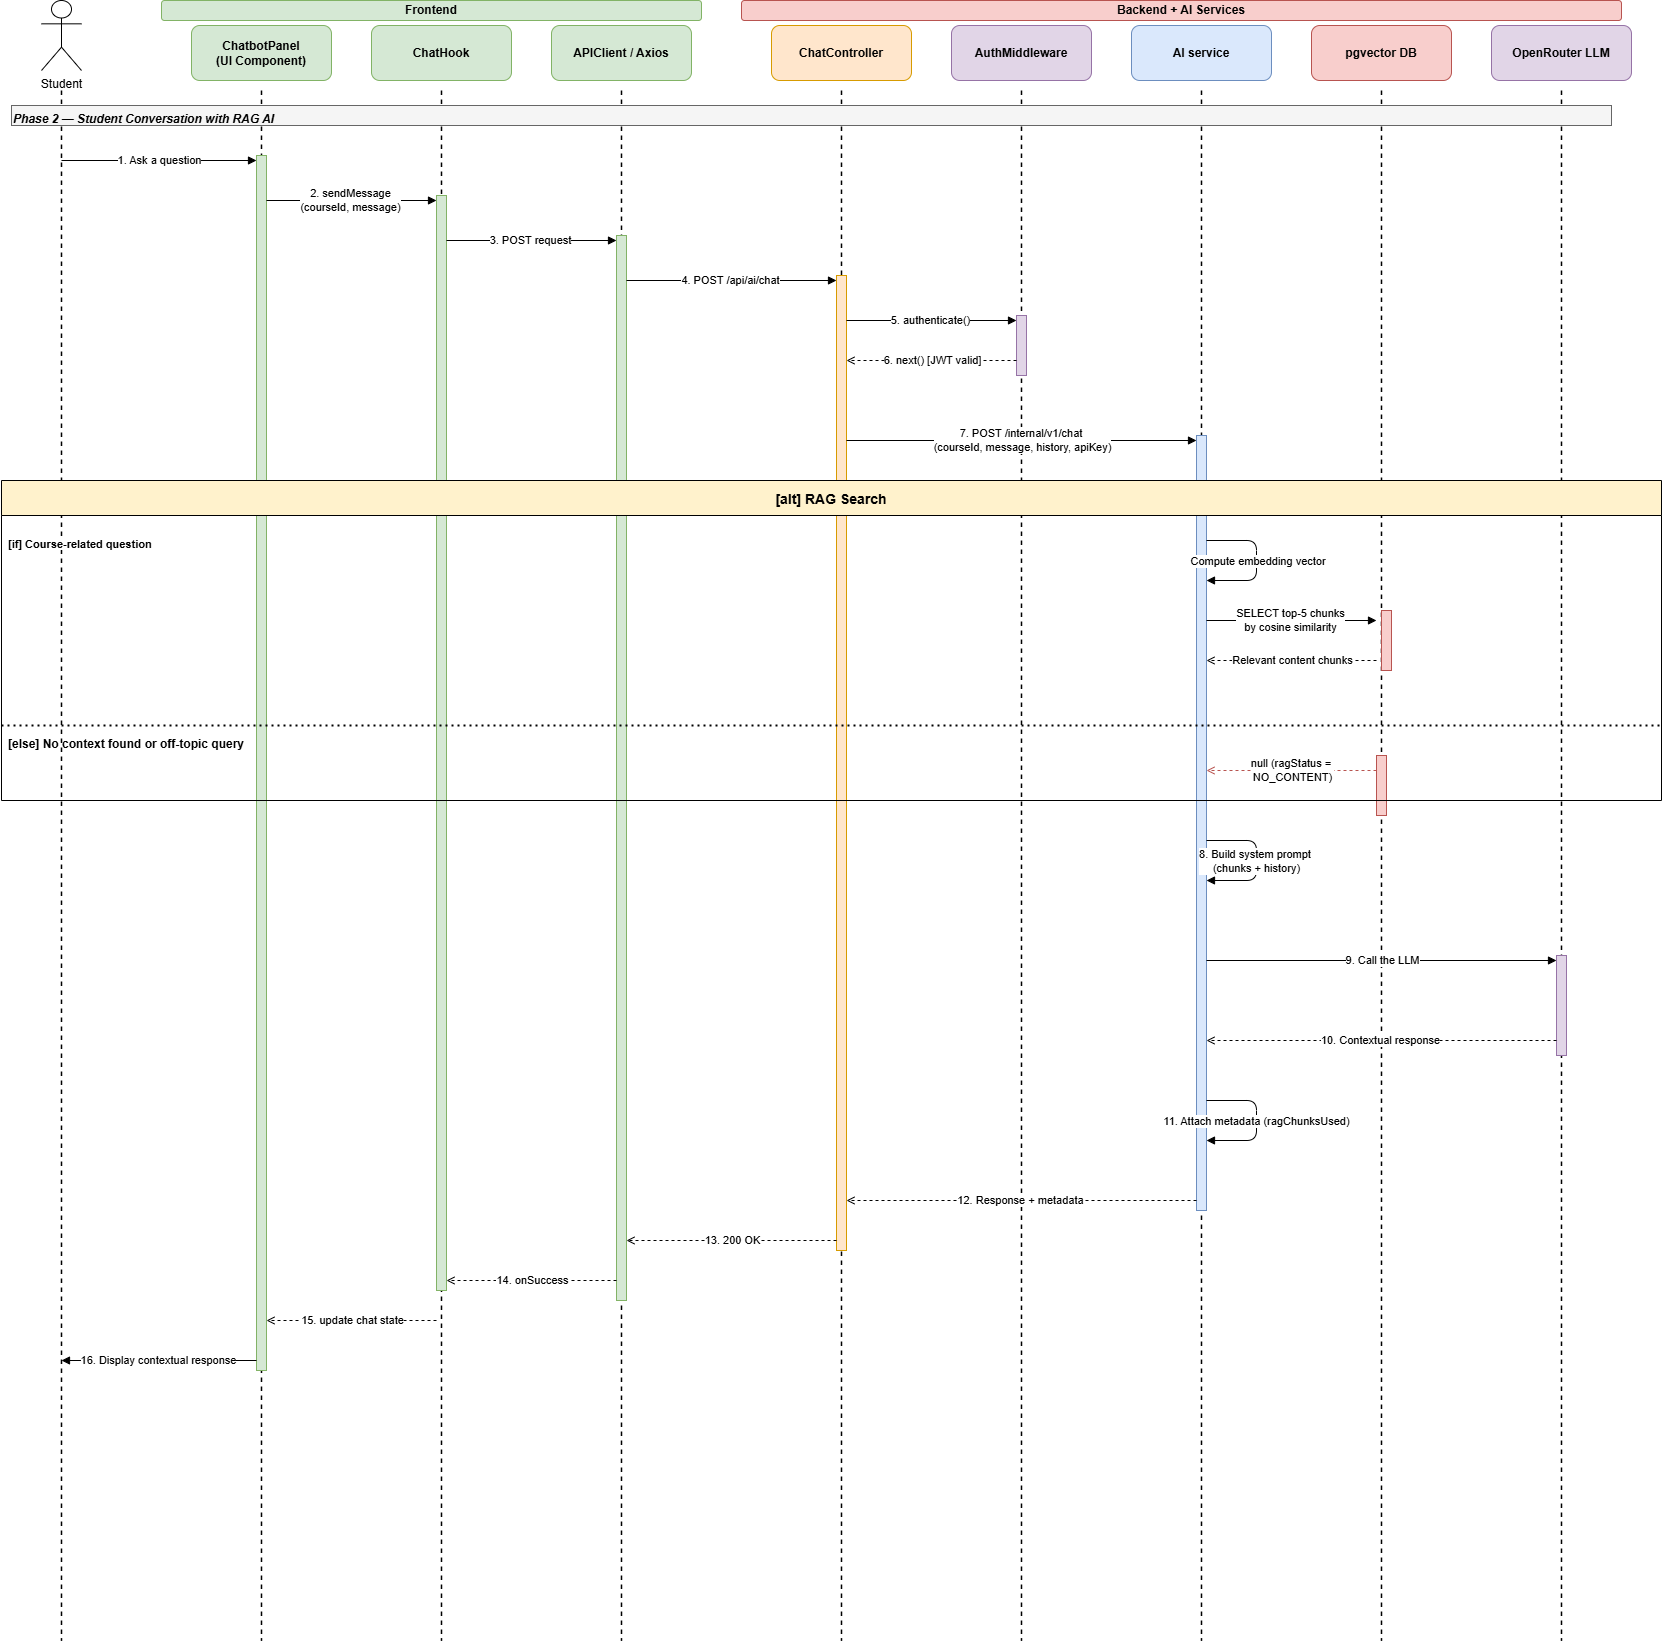

The diagram above was exported from draw.io. Its source (the exported page's mxGraphModel, read from the mxfile embedded in the PNG):
<mxGraphModel dx="1902" dy="1140" grid="1" gridSize="10" guides="1" tooltips="1" connect="1" arrows="1" fold="1" page="0" pageScale="1" pageWidth="1800" pageHeight="1800" math="0" shadow="0">
  <root>
    <mxCell id="0" />
    <mxCell id="1" parent="0" />
    <mxCell id="grp_frontend" parent="1" style="rounded=1;whiteSpace=wrap;html=1;fillColor=#d5e8d4;strokeColor=#82b366;fontSize=12;fontStyle=1;" value="&lt;span style=&quot;font-weight: 700;&quot;&gt;Frontend&lt;/span&gt;" vertex="1">
      <mxGeometry height="20" width="540" x="200" y="60" as="geometry" />
    </mxCell>
    <mxCell id="grp_backend" parent="1" style="rounded=1;whiteSpace=wrap;html=1;fillColor=#f8cecc;strokeColor=#b85450;fontSize=12;fontStyle=1;" value="&lt;span style=&quot;font-weight: 700;&quot;&gt;Backend + AI Services&lt;/span&gt;" vertex="1">
      <mxGeometry height="20" width="880" x="780" y="60" as="geometry" />
    </mxCell>
    <mxCell id="user" parent="1" style="shape=umlActor;verticalLabelPosition=bottom;verticalAlign=top;html=1;outlineConnect=0;" value="Student" vertex="1">
      <mxGeometry height="70" width="40" x="80" y="60" as="geometry" />
    </mxCell>
    <mxCell id="h2" parent="1" style="rounded=1;whiteSpace=wrap;html=1;fillColor=#d5e8d4;strokeColor=#82b366;fontSize=12;fontStyle=1;" value="ChatbotPanel&lt;br&gt;(UI Component)" vertex="1">
      <mxGeometry height="55" width="140" x="230" y="85" as="geometry" />
    </mxCell>
    <mxCell id="h3" parent="1" style="rounded=1;whiteSpace=wrap;html=1;fillColor=#d5e8d4;strokeColor=#82b366;fontSize=12;fontStyle=1;" value="ChatHook" vertex="1">
      <mxGeometry height="55" width="140" x="410" y="85" as="geometry" />
    </mxCell>
    <mxCell id="h4" parent="1" style="rounded=1;whiteSpace=wrap;html=1;fillColor=#d5e8d4;strokeColor=#82b366;fontSize=12;fontStyle=1;" value="APIClient / Axios" vertex="1">
      <mxGeometry height="55" width="140" x="590" y="85" as="geometry" />
    </mxCell>
    <mxCell id="h5" parent="1" style="rounded=1;whiteSpace=wrap;html=1;fillColor=#ffe6cc;strokeColor=#d79b00;fontSize=12;fontStyle=1;" value="ChatController" vertex="1">
      <mxGeometry height="55" width="140" x="810" y="85" as="geometry" />
    </mxCell>
    <mxCell id="h6" parent="1" style="rounded=1;whiteSpace=wrap;html=1;fillColor=#e1d5e7;strokeColor=#9673a6;fontSize=12;fontStyle=1;" value="AuthMiddleware" vertex="1">
      <mxGeometry height="55" width="140" x="990" y="85" as="geometry" />
    </mxCell>
    <mxCell id="h7" parent="1" style="rounded=1;whiteSpace=wrap;html=1;fillColor=#dae8fc;strokeColor=#6c8ebf;fontSize=12;fontStyle=1;" value="AI service" vertex="1">
      <mxGeometry height="55" width="140" x="1170" y="85" as="geometry" />
    </mxCell>
    <mxCell id="h8" parent="1" style="rounded=1;whiteSpace=wrap;html=1;fillColor=#f8cecc;strokeColor=#b85450;fontSize=12;fontStyle=1;" value="pgvector DB" vertex="1">
      <mxGeometry height="55" width="140" x="1350" y="85" as="geometry" />
    </mxCell>
    <mxCell id="h9" parent="1" style="rounded=1;whiteSpace=wrap;html=1;fillColor=#e1d5e7;strokeColor=#9673a6;fontSize=12;fontStyle=1;" value="OpenRouter LLM" vertex="1">
      <mxGeometry height="55" width="140" x="1530" y="85" as="geometry" />
    </mxCell>
    <mxCell id="l1" edge="1" parent="1" style="endArrow=none;dashed=1;html=1;strokeWidth=1.5;" value="">
      <mxGeometry relative="1" as="geometry">
        <mxPoint x="100" y="150" as="sourcePoint" />
        <mxPoint x="100" y="1700" as="targetPoint" />
      </mxGeometry>
    </mxCell>
    <mxCell id="l2" edge="1" parent="1" style="endArrow=none;dashed=1;html=1;strokeWidth=1.5;" value="">
      <mxGeometry relative="1" as="geometry">
        <mxPoint x="300" y="150" as="sourcePoint" />
        <mxPoint x="300" y="1700" as="targetPoint" />
      </mxGeometry>
    </mxCell>
    <mxCell id="l3" edge="1" parent="1" style="endArrow=none;dashed=1;html=1;strokeWidth=1.5;" value="">
      <mxGeometry relative="1" as="geometry">
        <mxPoint x="480" y="150" as="sourcePoint" />
        <mxPoint x="480" y="1700" as="targetPoint" />
      </mxGeometry>
    </mxCell>
    <mxCell id="l4" edge="1" parent="1" style="endArrow=none;dashed=1;html=1;strokeWidth=1.5;" value="">
      <mxGeometry relative="1" as="geometry">
        <mxPoint x="660" y="150" as="sourcePoint" />
        <mxPoint x="660" y="1700" as="targetPoint" />
      </mxGeometry>
    </mxCell>
    <mxCell id="l5" edge="1" parent="1" style="endArrow=none;dashed=1;html=1;strokeWidth=1.5;" value="">
      <mxGeometry relative="1" as="geometry">
        <mxPoint x="880" y="150" as="sourcePoint" />
        <mxPoint x="880" y="1700" as="targetPoint" />
      </mxGeometry>
    </mxCell>
    <mxCell id="l6" edge="1" parent="1" style="endArrow=none;dashed=1;html=1;strokeWidth=1.5;" value="">
      <mxGeometry relative="1" as="geometry">
        <mxPoint x="1060" y="150" as="sourcePoint" />
        <mxPoint x="1060" y="1700" as="targetPoint" />
      </mxGeometry>
    </mxCell>
    <mxCell id="l7" edge="1" parent="1" style="endArrow=none;dashed=1;html=1;strokeWidth=1.5;" value="">
      <mxGeometry relative="1" as="geometry">
        <mxPoint x="1240" y="150" as="sourcePoint" />
        <mxPoint x="1240" y="1700" as="targetPoint" />
      </mxGeometry>
    </mxCell>
    <mxCell id="l8" edge="1" parent="1" style="endArrow=none;dashed=1;html=1;strokeWidth=1.5;" value="">
      <mxGeometry relative="1" as="geometry">
        <mxPoint x="1420" y="150" as="sourcePoint" />
        <mxPoint x="1420" y="1700" as="targetPoint" />
      </mxGeometry>
    </mxCell>
    <mxCell id="l9" edge="1" parent="1" style="endArrow=none;dashed=1;html=1;strokeWidth=1.5;" value="">
      <mxGeometry relative="1" as="geometry">
        <mxPoint x="1600" y="150" as="sourcePoint" />
        <mxPoint x="1600" y="1700" as="targetPoint" />
      </mxGeometry>
    </mxCell>
    <mxCell id="act_page" parent="1" style="html=1;points=[];perimeter=orthogonalPerimeter;fillColor=#d5e8d4;strokeColor=#82b366;" value="" vertex="1">
      <mxGeometry height="1215" width="10" x="295" y="215" as="geometry" />
    </mxCell>
    <mxCell id="act_hook" parent="1" style="html=1;points=[];perimeter=orthogonalPerimeter;fillColor=#d5e8d4;strokeColor=#82b366;" value="" vertex="1">
      <mxGeometry height="1095" width="10" x="475" y="255" as="geometry" />
    </mxCell>
    <mxCell id="act_api" parent="1" style="html=1;points=[];perimeter=orthogonalPerimeter;fillColor=#d5e8d4;strokeColor=#82b366;" value="" vertex="1">
      <mxGeometry height="1065" width="10" x="655" y="295" as="geometry" />
    </mxCell>
    <mxCell id="act_ctrl_chat" parent="1" style="html=1;points=[];perimeter=orthogonalPerimeter;fillColor=#ffe6cc;strokeColor=#d79b00;" value="" vertex="1">
      <mxGeometry height="975" width="10" x="875" y="335" as="geometry" />
    </mxCell>
    <mxCell id="act_auth" parent="1" style="html=1;points=[];perimeter=orthogonalPerimeter;fillColor=#e1d5e7;strokeColor=#9673a6;" value="" vertex="1">
      <mxGeometry height="60" width="10" x="1055" y="375" as="geometry" />
    </mxCell>
    <mxCell id="act_fastapi_chat" parent="1" style="html=1;points=[];perimeter=orthogonalPerimeter;fillColor=#dae8fc;strokeColor=#6c8ebf;" value="" vertex="1">
      <mxGeometry height="775" width="10" x="1235" y="495" as="geometry" />
    </mxCell>
    <mxCell id="act_db2" parent="1" style="html=1;points=[];perimeter=orthogonalPerimeter;fillColor=#f8cecc;strokeColor=#b85450;" value="" vertex="1">
      <mxGeometry height="60" width="10" x="1415" y="815" as="geometry" />
    </mxCell>
    <mxCell id="act_llm" parent="1" style="html=1;points=[];perimeter=orthogonalPerimeter;fillColor=#e1d5e7;strokeColor=#9673a6;" value="" vertex="1">
      <mxGeometry height="100" width="10" x="1595" y="1015" as="geometry" />
    </mxCell>
    <mxCell id="phase2" parent="1" style="text;html=1;fontSize=12;fontStyle=3;fillColor=#f5f5f5;strokeColor=#666666;align=left;" value="Phase 2 — Student Conversation with RAG AI" vertex="1">
      <mxGeometry height="20" width="1600" x="50" y="165" as="geometry" />
    </mxCell>
    <mxCell id="m1_chat" edge="1" parent="1" style="html=1;endArrow=block;endFill=1;fontSize=11;" value="1. Ask a question">
      <mxGeometry relative="1" as="geometry">
        <mxPoint x="100" y="220" as="sourcePoint" />
        <mxPoint x="295" y="220" as="targetPoint" />
      </mxGeometry>
    </mxCell>
    <mxCell id="m2_chat" edge="1" parent="1" style="html=1;endArrow=block;endFill=1;fontSize=11;" value="2. sendMessage&lt;div&gt;(courseId, message)&lt;/div&gt;">
      <mxGeometry relative="1" as="geometry">
        <mxPoint x="305" y="260" as="sourcePoint" />
        <mxPoint x="475" y="260" as="targetPoint" />
      </mxGeometry>
    </mxCell>
    <mxCell id="m3_chat" edge="1" parent="1" style="html=1;endArrow=block;endFill=1;fontSize=11;" value="3. POST request">
      <mxGeometry relative="1" as="geometry">
        <mxPoint x="485" y="300" as="sourcePoint" />
        <mxPoint x="655" y="300" as="targetPoint" />
      </mxGeometry>
    </mxCell>
    <mxCell id="m4_chat" edge="1" parent="1" style="html=1;endArrow=block;endFill=1;fontSize=11;" value="4. POST /api/ai/chat">
      <mxGeometry relative="1" as="geometry">
        <mxPoint x="665" y="340" as="sourcePoint" />
        <mxPoint x="875" y="340" as="targetPoint" />
      </mxGeometry>
    </mxCell>
    <mxCell id="m5_chat" edge="1" parent="1" style="html=1;endArrow=block;endFill=1;fontSize=11;" value="5. authenticate()">
      <mxGeometry relative="1" as="geometry">
        <mxPoint x="885" y="380" as="sourcePoint" />
        <mxPoint x="1055" y="380" as="targetPoint" />
      </mxGeometry>
    </mxCell>
    <mxCell id="m6_chat" edge="1" parent="1" style="html=1;endArrow=open;endFill=0;dashed=1;fontSize=11;" value="6. next() [JWT valid]">
      <mxGeometry relative="1" as="geometry">
        <mxPoint x="1055" y="420" as="sourcePoint" />
        <mxPoint x="885" y="420" as="targetPoint" />
      </mxGeometry>
    </mxCell>
    <mxCell id="m7_chat" edge="1" parent="1" style="html=1;endArrow=block;endFill=1;fontSize=11;" value="7. POST /internal/v1/chat&amp;nbsp;&lt;div&gt;(courseId, message, history, apiKey)&lt;/div&gt;">
      <mxGeometry relative="1" as="geometry">
        <mxPoint x="885" y="500" as="sourcePoint" />
        <mxPoint x="1235" y="500" as="targetPoint" />
      </mxGeometry>
    </mxCell>
    <mxCell id="alt1" parent="1" style="swimlane;startSize=35;fillColor=#fff2cc;strokeColor=default;fontSize=14;fontStyle=1;perimeterSpacing=9;" value="[alt] RAG Search" vertex="1">
      <mxGeometry height="320" width="1660" x="40" y="540" as="geometry" />
    </mxCell>
    <mxCell id="alt1_succ1" edge="1" parent="alt1" style="html=1;endArrow=block;endFill=1;fontSize=11;" value="&amp;nbsp;Compute embedding vector">
      <mxGeometry relative="1" as="geometry">
        <Array as="points">
          <mxPoint x="1255" y="60" />
          <mxPoint x="1255" y="100" />
        </Array>
        <mxPoint x="1205" y="60" as="sourcePoint" />
        <mxPoint x="1205" y="100" as="targetPoint" />
      </mxGeometry>
    </mxCell>
    <mxCell id="alt1_succ2" edge="1" parent="alt1" style="html=1;endArrow=block;endFill=1;fontSize=11;" value="SELECT top-5 chunks&lt;div&gt;by cosine similarity&lt;/div&gt;">
      <mxGeometry relative="1" as="geometry">
        <mxPoint x="1205" y="140" as="sourcePoint" />
        <mxPoint x="1375" y="140" as="targetPoint" />
      </mxGeometry>
    </mxCell>
    <mxCell id="alt1_succ3" edge="1" parent="alt1" style="html=1;endArrow=open;endFill=0;dashed=1;fontSize=11;" value="Relevant content chunks">
      <mxGeometry relative="1" as="geometry">
        <mxPoint x="1375" y="180" as="sourcePoint" />
        <mxPoint x="1205" y="180" as="targetPoint" />
      </mxGeometry>
    </mxCell>
    <mxCell id="alt1_sep" parent="alt1" style="line;strokeWidth=2;dashed=1;dashPattern=1 2;html=1;" vertex="1">
      <mxGeometry height="10" width="1660" y="240" as="geometry" />
    </mxCell>
    <mxCell id="alt1_sep_txt" parent="alt1" style="text;html=1;fontSize=12;fontStyle=1;" value="[else] No context found or off-topic query" vertex="1">
      <mxGeometry height="20" width="350" x="5" y="250" as="geometry" />
    </mxCell>
    <mxCell id="alt1_fail1" edge="1" parent="alt1" style="html=1;endArrow=open;endFill=0;dashed=1;strokeColor=#b85450;fontSize=11;" value="null (ragStatus =&amp;nbsp;&lt;div&gt;NO_CONTENT)&lt;/div&gt;">
      <mxGeometry relative="1" as="geometry">
        <mxPoint x="1375" y="290" as="sourcePoint" />
        <mxPoint x="1205" y="290" as="targetPoint" />
      </mxGeometry>
    </mxCell>
    <mxCell id="YSmdAnzls2tPiMyDir91-1" parent="alt1" style="text;html=1;fontSize=12;fontStyle=1;" value="&lt;span style=&quot;font-size: 11px; text-align: center; background-color: rgb(255, 255, 255);&quot;&gt;[if] Course-related question&amp;nbsp;&lt;/span&gt;" vertex="1">
      <mxGeometry height="20" width="350" x="5" y="50" as="geometry" />
    </mxCell>
    <mxCell id="xcIy56caFmQk-F0rY3aj-1" parent="alt1" style="html=1;points=[];perimeter=orthogonalPerimeter;fillColor=#f8cecc;strokeColor=#b85450;" value="" vertex="1">
      <mxGeometry height="60" width="10" x="1380" y="130" as="geometry" />
    </mxCell>
    <mxCell id="m8_chat" edge="1" parent="1" style="html=1;endArrow=block;endFill=1;fontSize=11;" value="8. Build system prompt&amp;nbsp;&lt;div&gt;(chunks + history)&lt;/div&gt;">
      <mxGeometry relative="1" as="geometry">
        <Array as="points">
          <mxPoint x="1295" y="900" />
          <mxPoint x="1295" y="940" />
        </Array>
        <mxPoint x="1245" y="900" as="sourcePoint" />
        <mxPoint x="1245" y="940" as="targetPoint" />
      </mxGeometry>
    </mxCell>
    <mxCell id="m9_chat" edge="1" parent="1" style="html=1;endArrow=block;endFill=1;fontSize=11;" value="9. Call the LLM">
      <mxGeometry relative="1" as="geometry">
        <mxPoint x="1245" y="1020" as="sourcePoint" />
        <mxPoint x="1595" y="1020" as="targetPoint" />
      </mxGeometry>
    </mxCell>
    <mxCell id="m10_chat" edge="1" parent="1" style="html=1;endArrow=open;endFill=0;dashed=1;fontSize=11;" value="10. Contextual response">
      <mxGeometry relative="1" as="geometry">
        <mxPoint x="1595" y="1100" as="sourcePoint" />
        <mxPoint x="1245" y="1100" as="targetPoint" />
      </mxGeometry>
    </mxCell>
    <mxCell id="m11_chat" edge="1" parent="1" style="html=1;endArrow=block;endFill=1;fontSize=11;" value="11. Attach metadata (ragChunksUsed)">
      <mxGeometry relative="1" as="geometry">
        <Array as="points">
          <mxPoint x="1295" y="1160" />
          <mxPoint x="1295" y="1200" />
        </Array>
        <mxPoint x="1245" y="1160" as="sourcePoint" />
        <mxPoint x="1245" y="1200" as="targetPoint" />
      </mxGeometry>
    </mxCell>
    <mxCell id="m12_chat" edge="1" parent="1" style="html=1;endArrow=open;endFill=0;dashed=1;fontSize=11;" value="12. Response + metadata">
      <mxGeometry relative="1" as="geometry">
        <mxPoint x="1235" y="1260" as="sourcePoint" />
        <mxPoint x="885" y="1260" as="targetPoint" />
      </mxGeometry>
    </mxCell>
    <mxCell id="m13_chat" edge="1" parent="1" style="html=1;endArrow=open;endFill=0;dashed=1;fontSize=11;" value="13. 200 OK">
      <mxGeometry relative="1" as="geometry">
        <mxPoint x="875" y="1300" as="sourcePoint" />
        <mxPoint x="665" y="1300" as="targetPoint" />
      </mxGeometry>
    </mxCell>
    <mxCell id="m14_chat" edge="1" parent="1" style="html=1;endArrow=open;endFill=0;dashed=1;fontSize=11;" value="14. onSuccess">
      <mxGeometry relative="1" as="geometry">
        <mxPoint x="655" y="1340" as="sourcePoint" />
        <mxPoint x="485" y="1340" as="targetPoint" />
      </mxGeometry>
    </mxCell>
    <mxCell id="m15_chat" edge="1" parent="1" style="html=1;endArrow=open;endFill=0;dashed=1;fontSize=11;" value="15. update chat state">
      <mxGeometry relative="1" as="geometry">
        <mxPoint x="475" y="1380" as="sourcePoint" />
        <mxPoint x="305" y="1380" as="targetPoint" />
      </mxGeometry>
    </mxCell>
    <mxCell id="m16_chat" edge="1" parent="1" style="html=1;endArrow=block;endFill=1;fontSize=11;" value="16. Display contextual response">
      <mxGeometry relative="1" as="geometry">
        <mxPoint x="295" y="1420" as="sourcePoint" />
        <mxPoint x="100" y="1420" as="targetPoint" />
      </mxGeometry>
    </mxCell>
  </root>
</mxGraphModel>